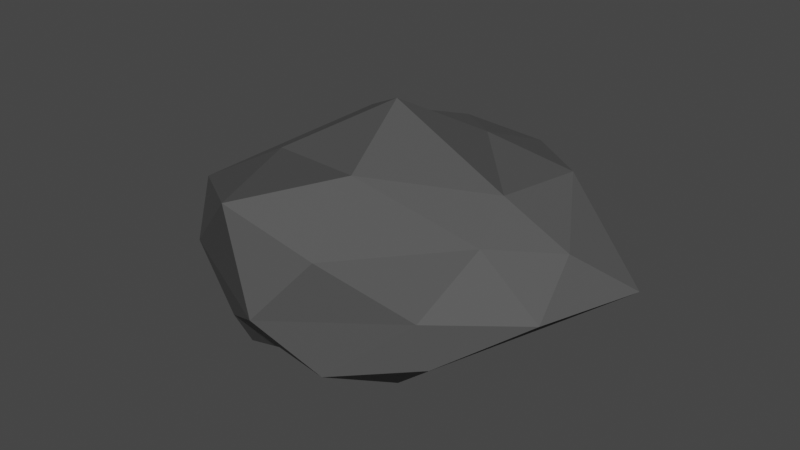# Source: SM_Prop_Rock_02.blend  (saved by Blender 3.1.7; exported with 4.5.12 LTS)
import bpy
from mathutils import Matrix  # noqa: F401  (used for matrix-valued properties, if any)

bpy.ops.wm.read_factory_settings(use_empty=True)
scene = bpy.context.scene
scene.name = 'Scene'

# ---- collections
col_collection = bpy.data.collections.new('Collection'); scene.collection.children.link(col_collection)

# ---- materials (node trees are filled in below, after node groups)
mat_m_basic_rock = bpy.data.materials.new('M_Basic_Rock')
mat_m_basic_rock.alpha_threshold = 0.0
mat_m_basic_rock.use_transparent_shadow = False
mat_m_basic_rock.line_color = (0.0, 0.0, 0.0, 1.0)

# ---- material node trees
mat_m_basic_rock.use_nodes = True; mat_m_basic_rock.node_tree.nodes.clear()
_N = mat_m_basic_rock.node_tree.nodes; _L = mat_m_basic_rock.node_tree.links
n0 = _N.new('ShaderNodeOutputMaterial'); n0.name = 'Material Output'; n0.location = (300, 300)
n1 = _N.new('ShaderNodeBsdfPrincipled'); n1.name = 'Principled BSDF'; n1.location = (10, 300)
n1.distribution = 'GGX'
n1.subsurface_method = 'RANDOM_WALK_SKIN'
n1.inputs[0].default_value = (0.08022, 0.08022, 0.08022, 1.0)
n1.inputs[2].default_value = 0.75
n1.inputs[3].default_value = 1.45
n1.inputs[13].default_value = 0.25
n1.inputs[27].default_value = (0.0, 0.0, 0.0, 1.0)
n1.inputs[28].default_value = 1.0
_L.new(n1.outputs[0], n0.inputs[0])
n0.is_active_output = True

# ---- world
world_world = bpy.data.worlds.new('World'); scene.world = world_world
world_world.use_nodes = True; world_world.node_tree.nodes.clear()
_N = world_world.node_tree.nodes; _L = world_world.node_tree.links
n0 = _N.new('ShaderNodeOutputWorld'); n0.name = 'World Output'; n0.location = (300, 300)
n1 = _N.new('ShaderNodeBackground'); n1.name = 'Background'; n1.location = (10, 300)
n1.inputs[0].default_value = (0.05088, 0.05088, 0.05088, 1.0)
_L.new(n1.outputs[0], n0.inputs[0])
n0.is_active_output = True
world_world.color = (0.05088, 0.05088, 0.05088)
world_world.use_sun_shadow = False
world_world.sun_shadow_jitter_overblur = 0.0

# ---- meshes
me_icosphere = bpy.data.meshes.new('Icosphere')
me_icosphere.from_pydata([(-0.05428, -0.01025, -2.584), (2.507, -2.111, -1.319), (-1.414, -3.193, -1.125), (-2.31, 0.06535, -2.163), (-1.106, 3.403, -1.789), (2.507, 2.216, -1.319), (1.011, -3.448, 1.68), (-3.614, -1.714, 1.237), (-3.614, 1.693, 1.237), (1.011, 3.553, 1.68), (3.881, 0.1532, 1.237), (0.0, 0.0, 4.0), (-0.4576, -2.005, -2.672), (1.28, -1.504, -2.838), (0.9653, -3.277, -1.582), (2.932, 0.05234, -1.582), (2.038, 0.9909, -2.19), (-1.307, 0.06535, -3.237), (-1.749, -2.475, -2.561), (-0.3191, 2.605, -2.838), (-3.44, 1.61, -1.332), (1.239, 2.611, -1.332), (4.068, -1.011, 0.05597), (4.786, 1.236, 0.0), (0.0, -4.043, 0.0), (2.351, -2.283, 0.0), (-3.804, -1.236, 0.0), (-2.946, -2.631, 0.05597), (-2.351, 3.236, 0.0), (-4.733, 0.991, 0.05597), (1.722, 4.16, 0.1093), (-0.05428, 3.855, 0.05597), (2.78, -1.052, 1.529), (-0.5922, -3.964, 2.78), (-2.76, 0.05234, 1.943), (-0.7936, 3.381, 1.943), (2.753, 2.0, 2.103), (0.6294, -2.005, 3.032), (2.532, -0.01025, 2.302), (-2.147, -1.011, 2.302), (-1.701, 1.236, 2.793), (0.6294, 2.11, 2.422)], [], [(0, 13, 12), (1, 13, 15), (0, 12, 17), (0, 17, 19), (0, 19, 16), (1, 15, 22), (2, 14, 24), (3, 18, 26), (4, 20, 28), (5, 21, 30), (1, 22, 25), (2, 24, 27), (3, 26, 29), (4, 28, 31), (5, 30, 23), (6, 32, 37), (7, 33, 39), (8, 34, 40), (9, 35, 41), (10, 36, 38), (38, 41, 11), (38, 36, 41), (36, 9, 41), (41, 40, 11), (41, 35, 40), (35, 8, 40), (40, 39, 11), (40, 34, 39), (34, 7, 39), (39, 37, 11), (39, 33, 37), (33, 6, 37), (37, 38, 11), (37, 32, 38), (32, 10, 38), (23, 36, 10), (23, 30, 36), (30, 9, 36), (31, 35, 9), (31, 28, 35), (28, 8, 35), (29, 34, 8), (29, 26, 34), (26, 7, 34), (27, 33, 7), (27, 24, 33), (24, 6, 33), (25, 32, 6), (25, 22, 32), (22, 10, 32), (30, 31, 9), (30, 21, 31), (21, 4, 31), (28, 29, 8), (28, 20, 29), (20, 3, 29), (26, 27, 7), (26, 18, 27), (18, 2, 27), (24, 25, 6), (24, 14, 25), (14, 1, 25), (22, 23, 10), (22, 15, 23), (15, 5, 23), (16, 21, 5), (16, 19, 21), (19, 4, 21), (19, 20, 4), (19, 17, 20), (17, 3, 20), (17, 18, 3), (17, 12, 18), (12, 2, 18), (15, 16, 5), (15, 13, 16), (13, 0, 16), (12, 14, 2), (12, 13, 14), (13, 1, 14)])
_uv = me_icosphere.uv_layers.new(name='UVMap')
_uv.uv.foreach_set('vector', [0.1818, 0.0, 0.2273, 0.07873, 0.1364, 0.07873, 0.2727, 0.1575, 0.3182, 0.07873, 0.3636, 0.1575, 0.9091, 0.0, 0.9545, 0.07873, 0.8636, 0.07873, 0.7273, 0.0, 0.7727, 0.07873, 0.6818, 0.07873, 0.5455, 0.0, 0.5909, 0.07873, 0.5, 0.07873, 0.2727, 0.1575, 0.3636, 0.1575, 0.3182, 0.2362, 0.09091, 0.1575, 0.1818, 0.1575, 0.1364, 0.2362, 0.8182, 0.1575, 0.9091, 0.1575, 0.8636, 0.2362, 0.6364, 0.1575, 0.7273, 0.1575, 0.6818, 0.2362, 0.4545, 0.1575, 0.5455, 0.1575, 0.5, 0.2362, 0.2727, 0.1575, 0.3182, 0.2362, 0.2273, 0.2362, 0.09091, 0.1575, 0.1364, 0.2362, 0.04546, 0.2362, 0.8182, 0.1575, 0.8636, 0.2362, 0.7727, 0.2362, 0.6364, 0.1575, 0.6818, 0.2362, 0.5909, 0.2362, 0.4545, 0.1575, 0.5, 0.2362, 0.4091, 0.2362, 0.1818, 0.3149, 0.2727, 0.3149, 0.2273, 0.3937, 0.0, 0.3149, 0.09091, 0.3149, 0.04546, 0.3937, 0.7273, 0.3149, 0.8182, 0.3149, 0.7727, 0.3937, 0.5455, 0.3149, 0.6364, 0.3149, 0.5909, 0.3937, 0.3636, 0.3149, 0.4545, 0.3149, 0.4091, 0.3937, 0.4091, 0.3937, 0.5, 0.3937, 0.4545, 0.4724, 0.4091, 0.3937, 0.4545, 0.3149, 0.5, 0.3937, 0.4545, 0.3149, 0.5455, 0.3149, 0.5, 0.3937, 0.5909, 0.3937, 0.6818, 0.3937, 0.6364, 0.4724, 0.5909, 0.3937, 0.6364, 0.3149, 0.6818, 0.3937, 0.6364, 0.3149, 0.7273, 0.3149, 0.6818, 0.3937, 0.7727, 0.3937, 0.8636, 0.3937, 0.8182, 0.4724, 0.7727, 0.3937, 0.8182, 0.3149, 0.8636, 0.3937, 0.8182, 0.3149, 0.9091, 0.3149, 0.8636, 0.3937, 0.04546, 0.3937, 0.1364, 0.3937, 0.09091, 0.4724, 0.04546, 0.3937, 0.09091, 0.3149, 0.1364, 0.3937, 0.09091, 0.3149, 0.1818, 0.3149, 0.1364, 0.3937, 0.2273, 0.3937, 0.3182, 0.3937, 0.2727, 0.4724, 0.2273, 0.3937, 0.2727, 0.3149, 0.3182, 0.3937, 0.2727, 0.3149, 0.3636, 0.3149, 0.3182, 0.3937, 0.4091, 0.2362, 0.4545, 0.3149, 0.3636, 0.3149, 0.4091, 0.2362, 0.5, 0.2362, 0.4545, 0.3149, 0.5, 0.2362, 0.5455, 0.3149, 0.4545, 0.3149, 0.5909, 0.2362, 0.6364, 0.3149, 0.5455, 0.3149, 0.5909, 0.2362, 0.6818, 0.2362, 0.6364, 0.3149, 0.6818, 0.2362, 0.7273, 0.3149, 0.6364, 0.3149, 0.7727, 0.2362, 0.8182, 0.3149, 0.7273, 0.3149, 0.7727, 0.2362, 0.8636, 0.2362, 0.8182, 0.3149, 0.8636, 0.2362, 0.9091, 0.3149, 0.8182, 0.3149, 0.04546, 0.2362, 0.09091, 0.3149, 0.0, 0.3149, 0.04546, 0.2362, 0.1364, 0.2362, 0.09091, 0.3149, 0.1364, 0.2362, 0.1818, 0.3149, 0.09091, 0.3149, 0.2273, 0.2362, 0.2727, 0.3149, 0.1818, 0.3149, 0.2273, 0.2362, 0.3182, 0.2362, 0.2727, 0.3149, 0.3182, 0.2362, 0.3636, 0.3149, 0.2727, 0.3149, 0.5, 0.2362, 0.5909, 0.2362, 0.5455, 0.3149, 0.5, 0.2362, 0.5455, 0.1575, 0.5909, 0.2362, 0.5455, 0.1575, 0.6364, 0.1575, 0.5909, 0.2362, 0.6818, 0.2362, 0.7727, 0.2362, 0.7273, 0.3149, 0.6818, 0.2362, 0.7273, 0.1575, 0.7727, 0.2362, 0.7273, 0.1575, 0.8182, 0.1575, 0.7727, 0.2362, 0.8636, 0.2362, 0.9545, 0.2362, 0.9091, 0.3149, 0.8636, 0.2362, 0.9091, 0.1575, 0.9545, 0.2362, 0.9091, 0.1575, 1.0, 0.1575, 0.9545, 0.2362, 0.1364, 0.2362, 0.2273, 0.2362, 0.1818, 0.3149, 0.1364, 0.2362, 0.1818, 0.1575, 0.2273, 0.2362, 0.1818, 0.1575, 0.2727, 0.1575, 0.2273, 0.2362, 0.3182, 0.2362, 0.4091, 0.2362, 0.3636, 0.3149, 0.3182, 0.2362, 0.3636, 0.1575, 0.4091, 0.2362, 0.3636, 0.1575, 0.4545, 0.1575, 0.4091, 0.2362, 0.5, 0.07873, 0.5455, 0.1575, 0.4545, 0.1575, 0.5, 0.07873, 0.5909, 0.07873, 0.5455, 0.1575, 0.5909, 0.07873, 0.6364, 0.1575, 0.5455, 0.1575, 0.6818, 0.07873, 0.7273, 0.1575, 0.6364, 0.1575, 0.6818, 0.07873, 0.7727, 0.07873, 0.7273, 0.1575, 0.7727, 0.07873, 0.8182, 0.1575, 0.7273, 0.1575, 0.8636, 0.07873, 0.9091, 0.1575, 0.8182, 0.1575, 0.8636, 0.07873, 0.9545, 0.07873, 0.9091, 0.1575, 0.9545, 0.07873, 1.0, 0.1575, 0.9091, 0.1575, 0.3636, 0.1575, 0.4091, 0.07873, 0.4545, 0.1575, 0.3636, 0.1575, 0.3182, 0.07873, 0.4091, 0.07873, 0.3182, 0.07873, 0.3636, 0.0, 0.4091, 0.07873, 0.1364, 0.07873, 0.1818, 0.1575, 0.09091, 0.1575, 0.1364, 0.07873, 0.2273, 0.07873, 0.1818, 0.1575, 0.2273, 0.07873, 0.2727, 0.1575, 0.1818, 0.1575])
me_icosphere.materials.append(mat_m_basic_rock)
me_icosphere.use_remesh_fix_poles = True
me_icosphere.use_remesh_preserve_attributes = False
me_icosphere.update()

# ---- objects
ob_sm_prop_rock_02 = bpy.data.objects.new('SM_Prop_Rock_02', me_icosphere)

# ---- transforms, parenting, visibility, modifiers, constraints
ob_sm_prop_rock_02.location = (0.0, 0.0, 0.0)
ob_sm_prop_rock_02.scale = (1.0, 1.0, 0.75)

# ---- collection membership
col_collection.objects.link(ob_sm_prop_rock_02)

# ---- scene / render settings (as saved in the file)
scene.frame_start = 1; scene.frame_end = 250; scene.frame_set(1)
scene.render.engine = 'BLENDER_EEVEE_NEXT'
scene.cycles.sampling_pattern = 'TABULATED_SOBOL'
scene.cycles.use_light_tree = False
scene.view_settings.view_transform = 'Filmic'
bpy.context.view_layer.update()

# ---- added for rendering (the .blend has no active camera and no usable light): camera, sun
cam_auto = bpy.data.cameras.new('AutoCamera')
cam_auto.lens = 50.0
cam_auto.sensor_width = 36.0
cam_auto.clip_end = 1000.0
ob_auto_camera = bpy.data.objects.new('AutoCamera', cam_auto)
scene.collection.objects.link(ob_auto_camera)
ob_auto_camera.location = (12.6911, -15.1396, 10.4179)
ob_auto_camera.rotation_euler = (1.09748, -7.21219e-08, 0.694738)
scene.camera = ob_auto_camera
light_auto_sun = bpy.data.lights.new('AutoSun', 'SUN')
light_auto_sun.energy = 3.0
light_auto_sun.angle = 0.0523599
ob_auto_sun = bpy.data.objects.new('AutoSun', light_auto_sun)
scene.collection.objects.link(ob_auto_sun)
ob_auto_sun.rotation_euler = (0.872665, 0.174533, 0.523599)
bpy.context.view_layer.update()

